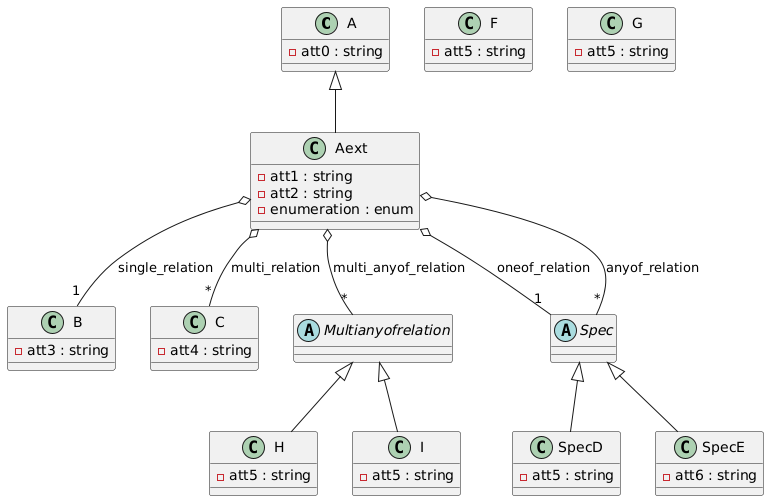

The diagram above was rendered by PlantUML. Its source (embedded in the PNG):
@startuml
class A {
    -att0 : string
}
class Aext {
    -att1 : string
    -att2 : string
    -enumeration : enum
}
class B {
    -att3 : string
}
class C {
    -att4 : string
}
class F {
    -att5 : string
}
class G {
    -att5 : string
}
class H {
    -att5 : string
}
class I {
    -att5 : string
}
class SpecD {
    -att5 : string
}
class SpecE {
    -att6 : string
}
abstract class Multianyofrelation {
}
abstract class Spec {
}
Aext o-- "*" Multianyofrelation : multi_anyof_relation
Multianyofrelation <|-- I
Multianyofrelation <|-- H
Aext o-- "1" B : single_relation
Aext o-- "*" C : multi_relation
Aext o-- "1" Spec : oneof_relation
Spec <|-- SpecD
Spec <|-- SpecE
Aext o-- "*" Spec : anyof_relation
A <|-- Aext
@enduml